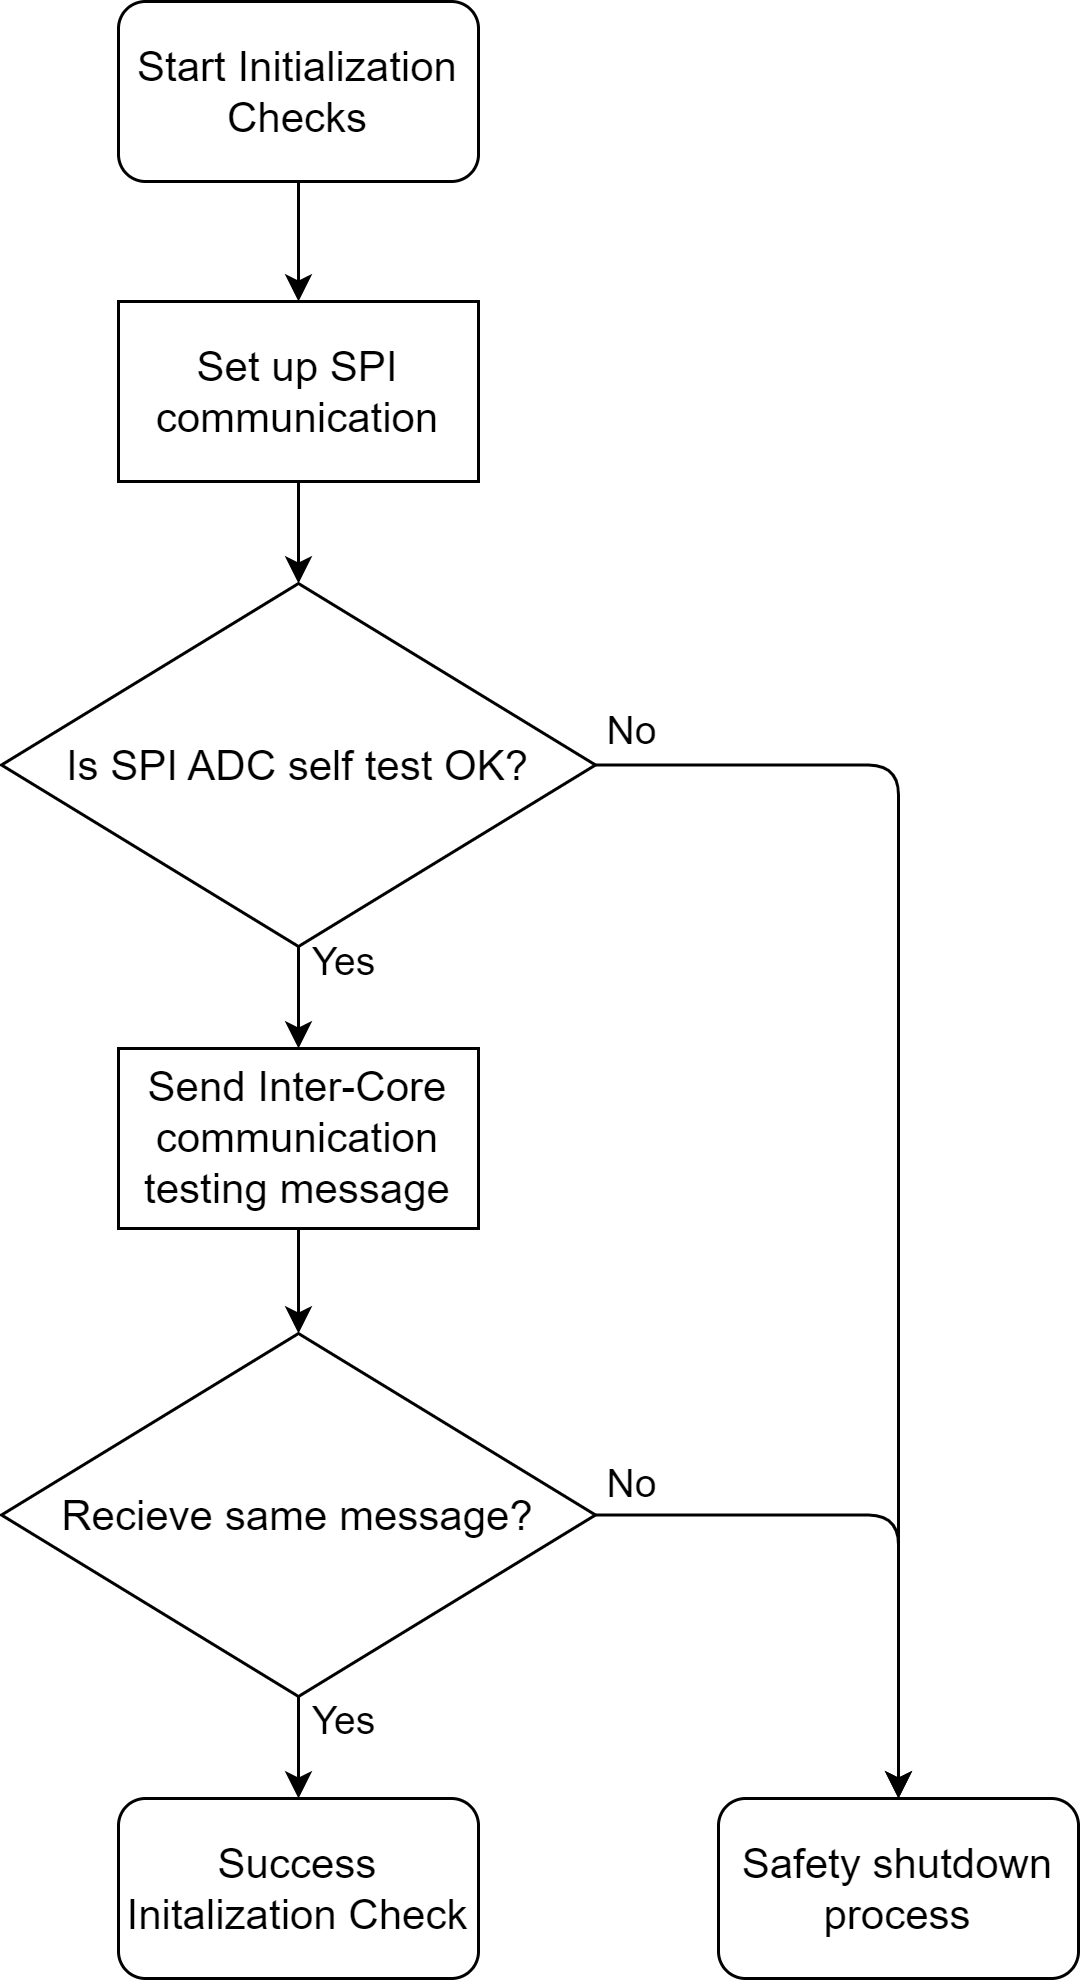

The diagram above was exported from draw.io. Its source (the exported page's mxGraphModel, read from the mxfile embedded in the PNG):
<mxGraphModel dx="1511" dy="2076" grid="0" gridSize="10" guides="1" tooltips="1" connect="1" arrows="1" fold="1" page="0" pageScale="1" pageWidth="1600" pageHeight="1200" math="0" shadow="0">
  <root>
    <mxCell id="0" />
    <mxCell id="1" parent="0" />
    <mxCell id="362" style="edgeStyle=none;html=1;exitX=0.5;exitY=1;exitDx=0;exitDy=0;fontSize=14;" edge="1" parent="1" source="352" target="353">
      <mxGeometry relative="1" as="geometry" />
    </mxCell>
    <mxCell id="352" value="Start Initialization Checks" style="rounded=1;whiteSpace=wrap;html=1;fontSize=14;" vertex="1" parent="1">
      <mxGeometry x="-309" y="-1048" width="120" height="60" as="geometry" />
    </mxCell>
    <mxCell id="363" style="edgeStyle=none;html=1;exitX=0.5;exitY=1;exitDx=0;exitDy=0;fontSize=14;" edge="1" parent="1" source="353" target="357">
      <mxGeometry relative="1" as="geometry" />
    </mxCell>
    <mxCell id="353" value="Set up SPI communication" style="rounded=0;whiteSpace=wrap;html=1;fontSize=14;" vertex="1" parent="1">
      <mxGeometry x="-309" y="-948" width="120" height="60" as="geometry" />
    </mxCell>
    <mxCell id="365" style="edgeStyle=none;html=1;exitX=0.5;exitY=1;exitDx=0;exitDy=0;fontSize=14;" edge="1" parent="1" source="354" target="359">
      <mxGeometry relative="1" as="geometry" />
    </mxCell>
    <mxCell id="354" value="Send Inter-Core communication testing message" style="rounded=0;whiteSpace=wrap;html=1;fontSize=14;" vertex="1" parent="1">
      <mxGeometry x="-309" y="-699" width="120" height="60" as="geometry" />
    </mxCell>
    <mxCell id="356" value="Success Initalization Check" style="rounded=1;whiteSpace=wrap;html=1;fontSize=14;" vertex="1" parent="1">
      <mxGeometry x="-309" y="-449" width="120" height="60" as="geometry" />
    </mxCell>
    <mxCell id="364" style="edgeStyle=none;html=1;exitX=0.5;exitY=1;exitDx=0;exitDy=0;fontSize=14;" edge="1" parent="1" source="357" target="354">
      <mxGeometry relative="1" as="geometry" />
    </mxCell>
    <mxCell id="375" value="Yes" style="edgeLabel;html=1;align=center;verticalAlign=middle;resizable=0;points=[];fontSize=13;" vertex="1" connectable="0" parent="364">
      <mxGeometry x="-0.5337" relative="1" as="geometry">
        <mxPoint x="15" y="-3" as="offset" />
      </mxGeometry>
    </mxCell>
    <mxCell id="370" style="edgeStyle=orthogonalEdgeStyle;html=1;exitX=1;exitY=0.5;exitDx=0;exitDy=0;fontSize=14;entryX=0.5;entryY=0;entryDx=0;entryDy=0;" edge="1" parent="1" source="357" target="360">
      <mxGeometry relative="1" as="geometry">
        <mxPoint x="-88" y="-793.5" as="targetPoint" />
      </mxGeometry>
    </mxCell>
    <mxCell id="374" value="No" style="edgeLabel;html=1;align=center;verticalAlign=middle;resizable=0;points=[];fontSize=13;" vertex="1" connectable="0" parent="370">
      <mxGeometry x="-0.0968" y="1" relative="1" as="geometry">
        <mxPoint x="-90" y="-112" as="offset" />
      </mxGeometry>
    </mxCell>
    <mxCell id="357" value="Is SPI ADC self test OK?" style="rhombus;whiteSpace=wrap;html=1;fontSize=14;" vertex="1" parent="1">
      <mxGeometry x="-348" y="-854" width="198" height="121" as="geometry" />
    </mxCell>
    <mxCell id="367" style="edgeStyle=none;html=1;exitX=0.5;exitY=1;exitDx=0;exitDy=0;fontSize=14;" edge="1" parent="1" source="359" target="356">
      <mxGeometry relative="1" as="geometry" />
    </mxCell>
    <mxCell id="377" value="&lt;font style=&quot;font-size: 13px;&quot;&gt;Yes&lt;/font&gt;" style="edgeLabel;html=1;align=center;verticalAlign=middle;resizable=0;points=[];" vertex="1" connectable="0" parent="367">
      <mxGeometry x="-0.5308" y="-1" relative="1" as="geometry">
        <mxPoint x="16" as="offset" />
      </mxGeometry>
    </mxCell>
    <mxCell id="371" style="edgeStyle=orthogonalEdgeStyle;html=1;exitX=1;exitY=0.5;exitDx=0;exitDy=0;fontSize=14;entryX=0.5;entryY=0;entryDx=0;entryDy=0;" edge="1" parent="1" source="359" target="360">
      <mxGeometry relative="1" as="geometry">
        <mxPoint x="-88" y="-543" as="targetPoint" />
      </mxGeometry>
    </mxCell>
    <mxCell id="376" value="&lt;font style=&quot;font-size: 13px;&quot;&gt;No&lt;/font&gt;" style="edgeLabel;html=1;align=center;verticalAlign=middle;resizable=0;points=[];" vertex="1" connectable="0" parent="371">
      <mxGeometry x="-0.712" y="-1" relative="1" as="geometry">
        <mxPoint x="-17" y="-12" as="offset" />
      </mxGeometry>
    </mxCell>
    <mxCell id="359" value="&lt;span style=&quot;color: rgb(0, 0, 0);&quot;&gt;Recieve same message?&lt;/span&gt;" style="rhombus;whiteSpace=wrap;html=1;fontSize=14;" vertex="1" parent="1">
      <mxGeometry x="-348" y="-604" width="198" height="121" as="geometry" />
    </mxCell>
    <mxCell id="360" value="Safety shutdown process" style="rounded=1;whiteSpace=wrap;html=1;fontSize=14;" vertex="1" parent="1">
      <mxGeometry x="-109" y="-449" width="120" height="60" as="geometry" />
    </mxCell>
  </root>
</mxGraphModel>